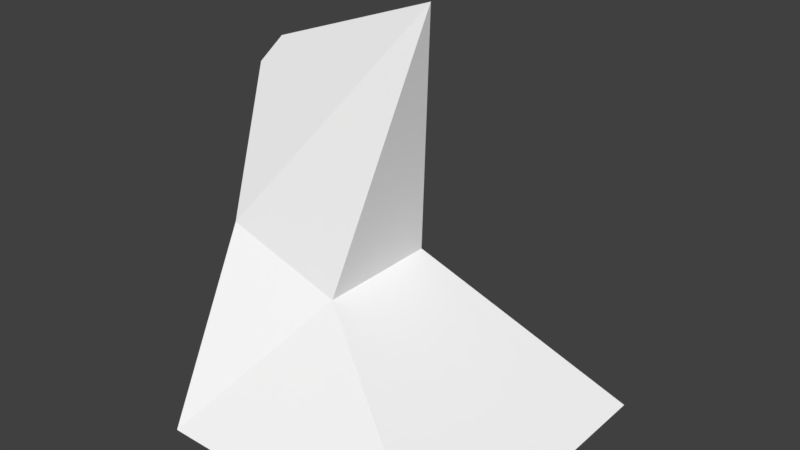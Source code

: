 # Source: Knight.blend  (saved by Blender 2.79.0; exported with 4.5.12 LTS)
import bpy
from mathutils import Matrix  # noqa: F401  (used for matrix-valued properties, if any)

bpy.ops.wm.read_factory_settings(use_empty=True)
scene = bpy.context.scene
scene.name = 'Scene'

# ---- collections
col_collection_1 = bpy.data.collections.new('Collection 1'); scene.collection.children.link(col_collection_1)

# ---- materials (node trees are filled in below, after node groups)
mat_knight = bpy.data.materials.new('Knight')
mat_knight.alpha_threshold = 0.0
mat_knight.use_transparent_shadow = False
mat_knight.diffuse_color = (1.0, 1.0, 1.0, 1.0)
mat_knight.roughness = 0.5

# ---- material node trees

# ---- world
world_world = bpy.data.worlds.new('World'); scene.world = world_world
world_world.color = (0.05088, 0.05088, 0.05088)
world_world.use_sun_shadow = False
world_world.sun_shadow_jitter_overblur = 0.0
world_world.cycles.sampling_method = 'MANUAL'

# ---- meshes
me_plane_222 = bpy.data.meshes.new('Plane.222')
me_plane_222.from_pydata([(-0.8037, -0.7938, 0.008795), (0.6481, -0.7938, 0.008795), (-0.8037, 0.658, 0.008795), (0.6481, 0.658, 0.008795), (-0.7962, -0.3644, 0.8937), (-0.2229, -0.3644, 0.7124), (-0.7962, 0.2286, 0.8936), (-0.2229, 0.2286, 0.7124), (-0.7545, -0.0679, 1.678), (0.04605, -0.0679, 1.967), (-0.8542, -0.103, 1.551), (-0.8542, -0.03282, 1.551)], [], [(0, 2, 3, 1), (7, 6, 9), (1, 3, 7, 5), (2, 0, 4, 6), (3, 2, 6, 7), (0, 1, 5, 4), (9, 6, 11, 8), (4, 5, 9), (5, 7, 9), (4, 9, 8, 10), (11, 10, 8), (6, 4, 10, 11)])
_uv = me_plane_222.uv_layers.new(name='UVMap')
_uv.uv.foreach_set('vector', [0.3731, 0.413, 0.569, 0.4781, 0.5039, 0.674, 0.3081, 0.6089, 0.6688, 0.2722, 0.6032, 0.324, 0.5697, 0.1486, 0.3081, 0.6089, 0.5039, 0.674, 0.3989, 0.7966, 0.3189, 0.77, 0.569, 0.4781, 0.3731, 0.413, 0.4643, 0.3323, 0.5443, 0.3588, 0.8262, 0.2424, 0.6965, 0.4007, 0.6032, 0.324, 0.6688, 0.2722, 0.3173, 0.2747, 0.3081, 0.07032, 0.4163, 0.1883, 0.4379, 0.2691, 0.5697, 0.1486, 0.6032, 0.324, 0.5338, 0.2725, 0.5345, 0.2544, 0.4379, 0.2691, 0.4163, 0.1883, 0.5697, 0.1486, 0.3189, 0.77, 0.3989, 0.7966, 0.3103, 0.9297, 0.4379, 0.2691, 0.5697, 0.1486, 0.5345, 0.2544, 0.5243, 0.2693, 0.5338, 0.2725, 0.5243, 0.2693, 0.5345, 0.2544, 0.5443, 0.3588, 0.4643, 0.3323, 0.5243, 0.2693, 0.5338, 0.2725])
me_plane_222.materials.append(mat_knight)
me_plane_222.use_remesh_preserve_volume = False
me_plane_222.use_remesh_preserve_attributes = False
me_plane_222.use_mirror_vertex_groups = False
me_plane_222.update()

# ---- objects
ob_knight = bpy.data.objects.new('Knight', me_plane_222)

# ---- transforms, parenting, visibility, modifiers, constraints
ob_knight.location = (0.0, 0.0, 0.0)
ob_knight.lineart.crease_threshold = 0.0

# ---- collection membership
col_collection_1.objects.link(ob_knight)

# ---- scene / render settings (as saved in the file)
scene.frame_start = 1; scene.frame_end = 250; scene.frame_set(1)
scene.render.engine = 'BLENDER_EEVEE_NEXT'
scene.render.resolution_percentage = 50
scene.render.dither_intensity = 0.0
scene.cycles.use_denoising = False
scene.cycles.samples = 128
scene.cycles.sampling_pattern = 'TABULATED_SOBOL'
scene.cycles.light_sampling_threshold = 0.0
scene.cycles.use_adaptive_sampling = False
scene.cycles.use_light_tree = False
scene.cycles.blur_glossy = 0.0
scene.cycles.sample_clamp_indirect = 0.0
scene.view_settings.view_transform = 'Standard'
bpy.context.view_layer.update()

# ---- added for rendering (the .blend has no active camera and no usable light): camera, sun
cam_auto = bpy.data.cameras.new('AutoCamera')
cam_auto.lens = 50.0
cam_auto.sensor_width = 36.0
cam_auto.clip_end = 1000.0
ob_auto_camera = bpy.data.objects.new('AutoCamera', cam_auto)
scene.collection.objects.link(ob_auto_camera)
ob_auto_camera.location = (2.54622, -3.24698, 3.10722)
ob_auto_camera.rotation_euler = (1.09748, -7.21219e-08, 0.694738)
scene.camera = ob_auto_camera
light_auto_sun = bpy.data.lights.new('AutoSun', 'SUN')
light_auto_sun.energy = 3.0
light_auto_sun.angle = 0.0523599
ob_auto_sun = bpy.data.objects.new('AutoSun', light_auto_sun)
scene.collection.objects.link(ob_auto_sun)
ob_auto_sun.rotation_euler = (0.872665, 0.174533, 0.523599)
bpy.context.view_layer.update()
